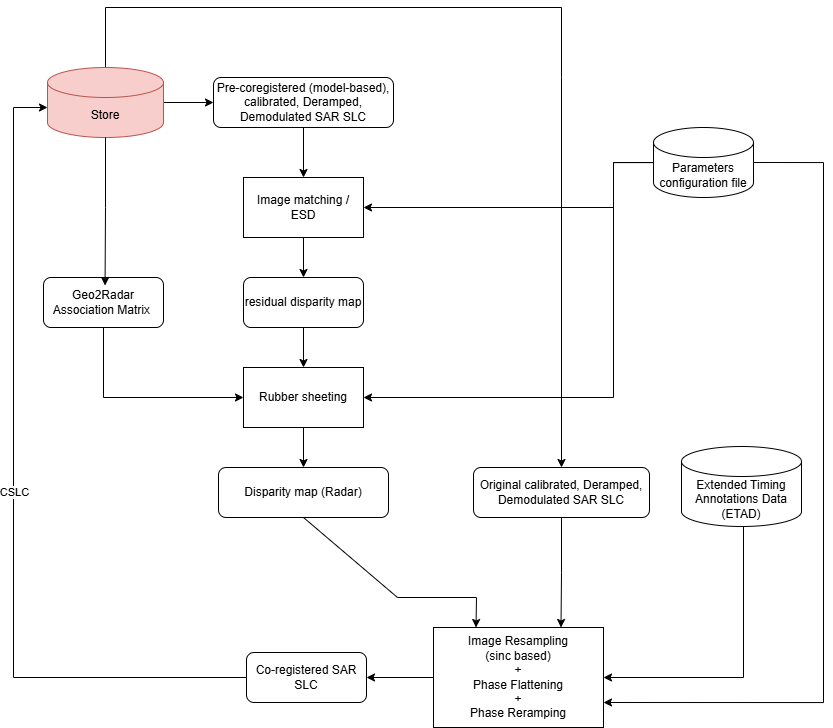

The diagram above was exported from draw.io. Its source (the exported page's mxGraphModel, read from the mxfile embedded in the PNG):
<mxGraphModel dx="1566" dy="812" grid="1" gridSize="10" guides="1" tooltips="1" connect="1" arrows="1" fold="1" page="1" pageScale="1" pageWidth="827" pageHeight="1169" math="0" shadow="0">
  <root>
    <mxCell id="WIyWlLk6GJQsqaUBKTNV-0" />
    <mxCell id="WIyWlLk6GJQsqaUBKTNV-1" parent="WIyWlLk6GJQsqaUBKTNV-0" />
    <mxCell id="OvhnyvlMHVa7TLJAT6Tc-2" style="edgeStyle=orthogonalEdgeStyle;rounded=0;orthogonalLoop=1;jettySize=auto;html=1;entryX=1;entryY=0.5;entryDx=0;entryDy=0;" parent="WIyWlLk6GJQsqaUBKTNV-1" source="PQ-MEt9oW-ObY66gXchk-1" target="PQ-MEt9oW-ObY66gXchk-34" edge="1">
      <mxGeometry relative="1" as="geometry">
        <Array as="points">
          <mxPoint x="630" y="235" />
          <mxPoint x="630" y="280" />
        </Array>
      </mxGeometry>
    </mxCell>
    <mxCell id="OvhnyvlMHVa7TLJAT6Tc-3" style="edgeStyle=orthogonalEdgeStyle;rounded=0;orthogonalLoop=1;jettySize=auto;html=1;entryX=1;entryY=0.75;entryDx=0;entryDy=0;exitX=1;exitY=0.5;exitDx=0;exitDy=0;exitPerimeter=0;" parent="WIyWlLk6GJQsqaUBKTNV-1" source="PQ-MEt9oW-ObY66gXchk-1" target="K1t6E-HwbKBMjcGQk-2_-18" edge="1">
      <mxGeometry relative="1" as="geometry">
        <Array as="points">
          <mxPoint x="840" y="235" />
          <mxPoint x="840" y="775" />
        </Array>
      </mxGeometry>
    </mxCell>
    <mxCell id="OvhnyvlMHVa7TLJAT6Tc-5" style="edgeStyle=orthogonalEdgeStyle;rounded=0;orthogonalLoop=1;jettySize=auto;html=1;entryX=1;entryY=0.5;entryDx=0;entryDy=0;" parent="WIyWlLk6GJQsqaUBKTNV-1" source="PQ-MEt9oW-ObY66gXchk-1" target="K1t6E-HwbKBMjcGQk-2_-14" edge="1">
      <mxGeometry relative="1" as="geometry">
        <Array as="points">
          <mxPoint x="630" y="235" />
          <mxPoint x="630" y="470" />
        </Array>
      </mxGeometry>
    </mxCell>
    <mxCell id="PQ-MEt9oW-ObY66gXchk-1" value="Parameters configuration file" style="shape=cylinder3;whiteSpace=wrap;html=1;boundedLbl=1;backgroundOutline=1;size=15;" parent="WIyWlLk6GJQsqaUBKTNV-1" vertex="1">
      <mxGeometry x="670" y="200" width="100" height="70" as="geometry" />
    </mxCell>
    <mxCell id="noP4hFfXAxtTv7X79TNl-8" style="edgeStyle=orthogonalEdgeStyle;rounded=0;orthogonalLoop=1;jettySize=auto;html=1;" edge="1" parent="WIyWlLk6GJQsqaUBKTNV-1" source="PQ-MEt9oW-ObY66gXchk-12" target="K1t6E-HwbKBMjcGQk-2_-12">
      <mxGeometry relative="1" as="geometry" />
    </mxCell>
    <mxCell id="noP4hFfXAxtTv7X79TNl-10" style="edgeStyle=orthogonalEdgeStyle;rounded=0;orthogonalLoop=1;jettySize=auto;html=1;entryX=0.5;entryY=0;entryDx=0;entryDy=0;" edge="1" parent="WIyWlLk6GJQsqaUBKTNV-1" source="PQ-MEt9oW-ObY66gXchk-12" target="noP4hFfXAxtTv7X79TNl-5">
      <mxGeometry relative="1" as="geometry">
        <Array as="points">
          <mxPoint x="122" y="80" />
          <mxPoint x="578" y="80" />
          <mxPoint x="580" y="150" />
        </Array>
      </mxGeometry>
    </mxCell>
    <mxCell id="PQ-MEt9oW-ObY66gXchk-12" value="Store" style="shape=cylinder3;whiteSpace=wrap;html=1;boundedLbl=1;backgroundOutline=1;size=15;fillColor=#f8cecc;strokeColor=#b85450;points=[[0,0,0,0,15],[0,0,0,0,40],[0,0,0,0,90],[0,0.5,0,0,0],[0,1,0,0,-15],[0.145,0,0,0,4.35],[0.145,1,0,0,-4.35],[0.5,0,0,0,0],[0.5,1,0,0,0],[0.855,0,0,0,4.35],[0.855,1,0,0,-4.35],[1,0,0,0,15],[1,0,0,0,40],[1,0,0,0,90],[1,0.5,0,0,0],[1,1,0,0,-15]];" parent="WIyWlLk6GJQsqaUBKTNV-1" vertex="1">
      <mxGeometry x="64" y="140" width="116" height="70" as="geometry" />
    </mxCell>
    <mxCell id="noP4hFfXAxtTv7X79TNl-1" style="edgeStyle=orthogonalEdgeStyle;rounded=0;orthogonalLoop=1;jettySize=auto;html=1;entryX=0.5;entryY=0;entryDx=0;entryDy=0;" edge="1" parent="WIyWlLk6GJQsqaUBKTNV-1" source="PQ-MEt9oW-ObY66gXchk-34" target="noP4hFfXAxtTv7X79TNl-0">
      <mxGeometry relative="1" as="geometry" />
    </mxCell>
    <mxCell id="PQ-MEt9oW-ObY66gXchk-34" value="Image matching / ESD" style="rounded=0;whiteSpace=wrap;html=1;" parent="WIyWlLk6GJQsqaUBKTNV-1" vertex="1">
      <mxGeometry x="260" y="250" width="120" height="60" as="geometry" />
    </mxCell>
    <mxCell id="OvhnyvlMHVa7TLJAT6Tc-1" style="edgeStyle=orthogonalEdgeStyle;rounded=0;orthogonalLoop=1;jettySize=auto;html=1;entryX=0.5;entryY=0;entryDx=0;entryDy=0;exitX=0.5;exitY=1;exitDx=0;exitDy=0;" parent="WIyWlLk6GJQsqaUBKTNV-1" source="K1t6E-HwbKBMjcGQk-2_-12" target="PQ-MEt9oW-ObY66gXchk-34" edge="1">
      <mxGeometry relative="1" as="geometry">
        <mxPoint x="320" y="280" as="sourcePoint" />
      </mxGeometry>
    </mxCell>
    <mxCell id="OvhnyvlMHVa7TLJAT6Tc-0" style="edgeStyle=orthogonalEdgeStyle;rounded=0;orthogonalLoop=1;jettySize=auto;html=1;entryX=1;entryY=0.5;entryDx=0;entryDy=0;" parent="WIyWlLk6GJQsqaUBKTNV-1" source="PQ-MEt9oW-ObY66gXchk-49" target="K1t6E-HwbKBMjcGQk-2_-18" edge="1">
      <mxGeometry relative="1" as="geometry">
        <Array as="points">
          <mxPoint x="760" y="750" />
        </Array>
      </mxGeometry>
    </mxCell>
    <mxCell id="PQ-MEt9oW-ObY66gXchk-49" value="Extended Timing Annotations Data (ETAD)" style="shape=cylinder3;whiteSpace=wrap;html=1;boundedLbl=1;backgroundOutline=1;size=15;" parent="WIyWlLk6GJQsqaUBKTNV-1" vertex="1">
      <mxGeometry x="698" y="519" width="120" height="80" as="geometry" />
    </mxCell>
    <mxCell id="QrXjcze0zLu9A7pJKaMD-1" value="" style="endArrow=classic;html=1;rounded=0;exitX=0;exitY=0.5;exitDx=0;exitDy=0;entryX=0;entryY=0;entryDx=0;entryDy=40;entryPerimeter=0;" parent="WIyWlLk6GJQsqaUBKTNV-1" source="K1t6E-HwbKBMjcGQk-2_-22" target="PQ-MEt9oW-ObY66gXchk-12" edge="1">
      <mxGeometry relative="1" as="geometry">
        <mxPoint x="-326.65" y="465" as="sourcePoint" />
        <mxPoint x="-389.9999999999999" y="699.3499999999999" as="targetPoint" />
        <Array as="points">
          <mxPoint x="30" y="750" />
          <mxPoint x="30" y="180" />
        </Array>
      </mxGeometry>
    </mxCell>
    <mxCell id="QrXjcze0zLu9A7pJKaMD-2" value="CSLC" style="edgeLabel;resizable=0;html=1;;align=center;verticalAlign=middle;" parent="QrXjcze0zLu9A7pJKaMD-1" connectable="0" vertex="1">
      <mxGeometry relative="1" as="geometry" />
    </mxCell>
    <mxCell id="noP4hFfXAxtTv7X79TNl-3" style="edgeStyle=orthogonalEdgeStyle;rounded=0;orthogonalLoop=1;jettySize=auto;html=1;entryX=0;entryY=0.5;entryDx=0;entryDy=0;exitX=0.5;exitY=1;exitDx=0;exitDy=0;" edge="1" parent="WIyWlLk6GJQsqaUBKTNV-1" source="K1t6E-HwbKBMjcGQk-2_-4" target="K1t6E-HwbKBMjcGQk-2_-14">
      <mxGeometry relative="1" as="geometry">
        <Array as="points">
          <mxPoint x="120" y="470" />
        </Array>
      </mxGeometry>
    </mxCell>
    <mxCell id="K1t6E-HwbKBMjcGQk-2_-4" value="Geo2Radar Association Matrix&amp;nbsp;" style="rounded=1;whiteSpace=wrap;html=1;" parent="WIyWlLk6GJQsqaUBKTNV-1" vertex="1">
      <mxGeometry x="60" y="350" width="120" height="50" as="geometry" />
    </mxCell>
    <mxCell id="K1t6E-HwbKBMjcGQk-2_-12" value="Pre-coregistered (model-based), calibrated, Deramped, Demodulated SAR SLC" style="rounded=1;whiteSpace=wrap;html=1;" parent="WIyWlLk6GJQsqaUBKTNV-1" vertex="1">
      <mxGeometry x="230" y="150" width="180" height="50" as="geometry" />
    </mxCell>
    <mxCell id="noP4hFfXAxtTv7X79TNl-4" style="edgeStyle=orthogonalEdgeStyle;rounded=0;orthogonalLoop=1;jettySize=auto;html=1;entryX=0.5;entryY=0;entryDx=0;entryDy=0;" edge="1" parent="WIyWlLk6GJQsqaUBKTNV-1" source="K1t6E-HwbKBMjcGQk-2_-14" target="K1t6E-HwbKBMjcGQk-2_-16">
      <mxGeometry relative="1" as="geometry" />
    </mxCell>
    <mxCell id="K1t6E-HwbKBMjcGQk-2_-14" value="Rubber sheeting" style="rounded=0;whiteSpace=wrap;html=1;" parent="WIyWlLk6GJQsqaUBKTNV-1" vertex="1">
      <mxGeometry x="260" y="440" width="120" height="60" as="geometry" />
    </mxCell>
    <mxCell id="K1t6E-HwbKBMjcGQk-2_-16" value="Disparity map (Radar)" style="rounded=1;whiteSpace=wrap;html=1;" parent="WIyWlLk6GJQsqaUBKTNV-1" vertex="1">
      <mxGeometry x="235" y="540" width="170" height="50" as="geometry" />
    </mxCell>
    <mxCell id="K1t6E-HwbKBMjcGQk-2_-18" value="Image Resampling&lt;div&gt;(sinc based)&lt;div&gt;+&lt;/div&gt;&lt;div&gt;Phase Flattening&lt;/div&gt;&lt;div&gt;+&lt;/div&gt;&lt;div&gt;Phase Reramping&lt;/div&gt;&lt;/div&gt;" style="rounded=0;whiteSpace=wrap;html=1;" parent="WIyWlLk6GJQsqaUBKTNV-1" vertex="1">
      <mxGeometry x="450" y="700" width="170" height="100" as="geometry" />
    </mxCell>
    <mxCell id="K1t6E-HwbKBMjcGQk-2_-20" value="" style="endArrow=classic;html=1;rounded=0;exitX=0.5;exitY=1;exitDx=0;exitDy=0;entryX=0.25;entryY=0;entryDx=0;entryDy=0;" parent="WIyWlLk6GJQsqaUBKTNV-1" source="K1t6E-HwbKBMjcGQk-2_-16" target="K1t6E-HwbKBMjcGQk-2_-18" edge="1">
      <mxGeometry width="50" height="50" relative="1" as="geometry">
        <mxPoint x="390" y="560" as="sourcePoint" />
        <mxPoint x="424" y="610" as="targetPoint" />
        <Array as="points">
          <mxPoint x="414" y="670" />
          <mxPoint x="493" y="670" />
        </Array>
      </mxGeometry>
    </mxCell>
    <mxCell id="K1t6E-HwbKBMjcGQk-2_-22" value="Co-registered SAR SLC" style="rounded=1;whiteSpace=wrap;html=1;" parent="WIyWlLk6GJQsqaUBKTNV-1" vertex="1">
      <mxGeometry x="263" y="725" width="120" height="50" as="geometry" />
    </mxCell>
    <mxCell id="K1t6E-HwbKBMjcGQk-2_-23" value="" style="endArrow=classic;html=1;rounded=0;exitX=0;exitY=0.5;exitDx=0;exitDy=0;entryX=1;entryY=0.5;entryDx=0;entryDy=0;" parent="WIyWlLk6GJQsqaUBKTNV-1" source="K1t6E-HwbKBMjcGQk-2_-18" target="K1t6E-HwbKBMjcGQk-2_-22" edge="1">
      <mxGeometry width="50" height="50" relative="1" as="geometry">
        <mxPoint x="390" y="560" as="sourcePoint" />
        <mxPoint x="424" y="610" as="targetPoint" />
        <Array as="points" />
      </mxGeometry>
    </mxCell>
    <mxCell id="noP4hFfXAxtTv7X79TNl-2" style="edgeStyle=orthogonalEdgeStyle;rounded=0;orthogonalLoop=1;jettySize=auto;html=1;entryX=0.5;entryY=0;entryDx=0;entryDy=0;" edge="1" parent="WIyWlLk6GJQsqaUBKTNV-1" source="noP4hFfXAxtTv7X79TNl-0" target="K1t6E-HwbKBMjcGQk-2_-14">
      <mxGeometry relative="1" as="geometry" />
    </mxCell>
    <mxCell id="noP4hFfXAxtTv7X79TNl-0" value="residual disparity map" style="rounded=1;whiteSpace=wrap;html=1;" vertex="1" parent="WIyWlLk6GJQsqaUBKTNV-1">
      <mxGeometry x="260" y="350" width="120" height="50" as="geometry" />
    </mxCell>
    <mxCell id="noP4hFfXAxtTv7X79TNl-6" style="edgeStyle=orthogonalEdgeStyle;rounded=0;orthogonalLoop=1;jettySize=auto;html=1;entryX=0.75;entryY=0;entryDx=0;entryDy=0;" edge="1" parent="WIyWlLk6GJQsqaUBKTNV-1" source="noP4hFfXAxtTv7X79TNl-5" target="K1t6E-HwbKBMjcGQk-2_-18">
      <mxGeometry relative="1" as="geometry" />
    </mxCell>
    <mxCell id="noP4hFfXAxtTv7X79TNl-5" value="Original calibrated, Deramped, Demodulated SAR SLC" style="rounded=1;whiteSpace=wrap;html=1;" vertex="1" parent="WIyWlLk6GJQsqaUBKTNV-1">
      <mxGeometry x="490" y="540" width="176" height="50" as="geometry" />
    </mxCell>
    <mxCell id="noP4hFfXAxtTv7X79TNl-9" style="edgeStyle=orthogonalEdgeStyle;rounded=0;orthogonalLoop=1;jettySize=auto;html=1;entryX=0.513;entryY=0.16;entryDx=0;entryDy=0;entryPerimeter=0;" edge="1" parent="WIyWlLk6GJQsqaUBKTNV-1" source="PQ-MEt9oW-ObY66gXchk-12" target="K1t6E-HwbKBMjcGQk-2_-4">
      <mxGeometry relative="1" as="geometry" />
    </mxCell>
  </root>
</mxGraphModel>